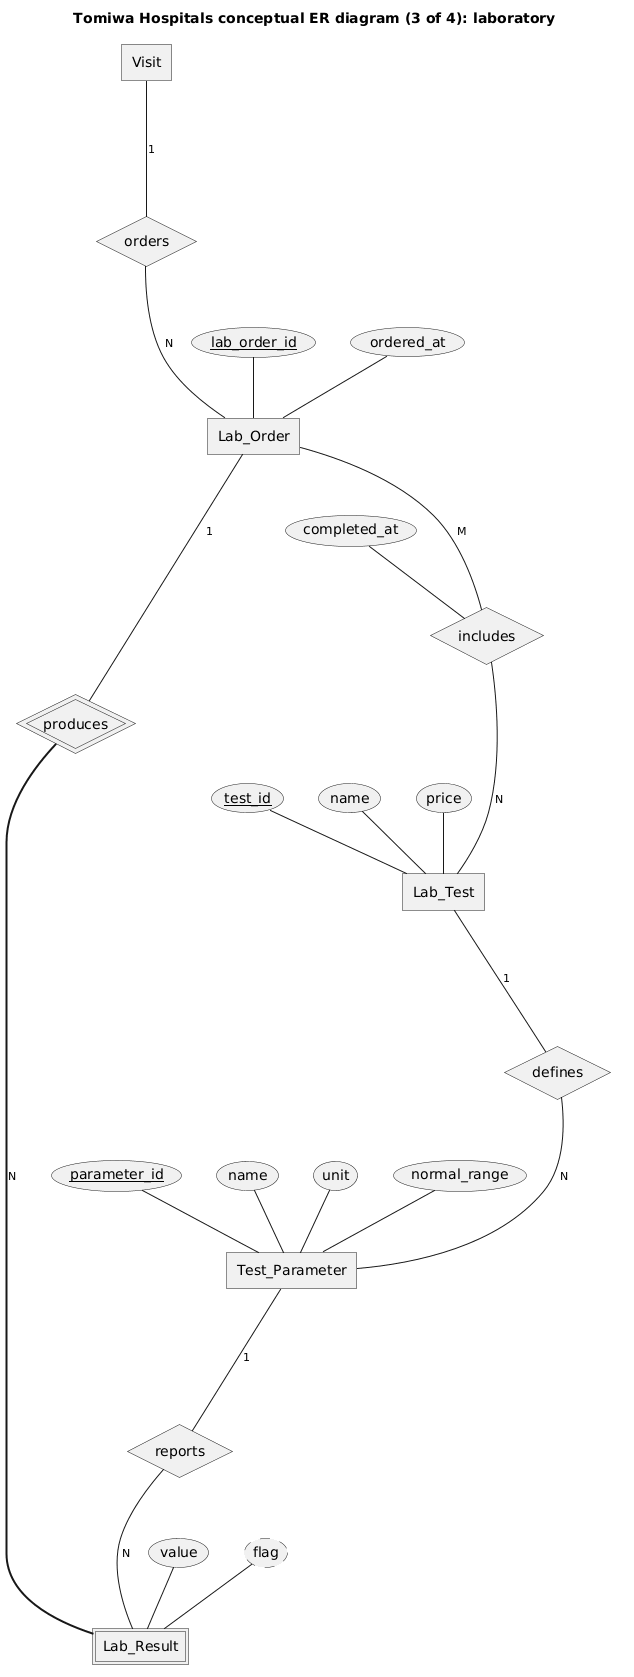

The diagram above was rendered by PlantUML. Its source (embedded in the PNG):
@startchen er-conceptual-3-laboratory
title Tomiwa Hospitals conceptual ER diagram (3 of 4): laboratory

entity Visit {
}

entity Lab_Order {
  lab_order_id <<key>>
  ordered_at
}

entity Lab_Test {
  test_id <<key>>
  name
  price
}

entity Test_Parameter {
  parameter_id <<key>>
  name
  unit
  normal_range
}

entity Lab_Result <<weak>> {
  value
  flag <<derived>>
}

relationship orders {
}
relationship includes {
  completed_at
}
relationship defines {
}
relationship produces <<identifying>> {
}
relationship reports {
}

Visit -1- orders
orders -N- Lab_Order
Lab_Order -M- includes
includes -N- Lab_Test
Lab_Test -1- defines
defines -N- Test_Parameter
Lab_Order -1- produces
produces =N= Lab_Result
Test_Parameter -1- reports
reports -N- Lab_Result
@endchen